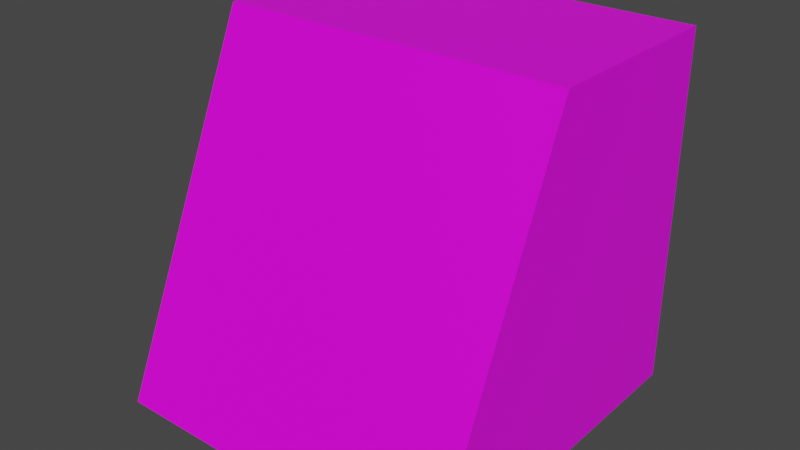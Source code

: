 # Source: debug.blend  (saved by Blender 3.1.7; exported with 4.5.12 LTS)
import bpy
from mathutils import Matrix  # noqa: F401  (used for matrix-valued properties, if any)

bpy.ops.wm.read_factory_settings(use_empty=True)
scene = bpy.context.scene
scene.name = 'Scene'

# ---- collections
col_collection = bpy.data.collections.new('Collection'); scene.collection.children.link(col_collection)

# ---- images (referenced by path relative to the original .blend; pixels are not part of the script)
import os
ASSET_DIR = os.environ.get("B2B_ASSET_DIR", "")  # directory of the original .blend (textures are referenced by path, not embedded)
HERE = os.path.dirname(os.path.abspath(__file__))  # packed textures are extracted next to this script under _unpacked/

def load_image(name, relpath, width, height, colorspace="sRGB"):
    """Load a texture the original file referenced (path relative to the .blend, or extracted next to this script)."""
    p = next((c for c in (os.path.join(HERE, relpath), os.path.join(ASSET_DIR, relpath)) if relpath and os.path.exists(c)), "")
    if p:
        img = bpy.data.images.load(p, check_existing=True)
        img.name = name
    else:  # same state as the original file: an image datablock whose file is absent (Cycles renders it pink)
        img = bpy.data.images.new(name, width, height)
        img.source = "FILE"
        img.filepath = "//" + (relpath or name)
    img.colorspace_settings.name = colorspace
    return img
img_debug_png = load_image('debug.png', 'debug.png', 1024, 1024, 'sRGB')

# ---- materials (node trees are filled in below, after node groups)
mat_material = bpy.data.materials.new('Material')
mat_material.alpha_threshold = 0.0
mat_material.use_transparent_shadow = False
mat_material.line_color = (0.0, 0.0, 0.0, 1.0)

# ---- material node trees
mat_material.use_nodes = True; mat_material.node_tree.nodes.clear()
_N = mat_material.node_tree.nodes; _L = mat_material.node_tree.links
n0 = _N.new('ShaderNodeOutputMaterial'); n0.name = 'Material Output'; n0.location = (300, 300)
n1 = _N.new('ShaderNodeBsdfPrincipled'); n1.name = 'Principled BSDF'; n1.location = (10, 300)
n1.distribution = 'GGX'
n1.subsurface_method = 'RANDOM_WALK_SKIN'
n1.inputs[2].default_value = 0.4
n1.inputs[3].default_value = 1.45
n1.inputs[27].default_value = (0.0, 0.0, 0.0, 1.0)
n1.inputs[28].default_value = 1.0
n2 = _N.new('ShaderNodeTexImage'); n2.name = 'Image Texture'; n2.location = (-280, 280)
n2.image = img_debug_png
n2.interpolation = 'Closest'
_L.new(n1.outputs[0], n0.inputs[0])
_L.new(n2.outputs[0], n1.inputs[0])
n0.is_active_output = True

# ---- world
world_world = bpy.data.worlds.new('World'); scene.world = world_world
world_world.use_nodes = True; world_world.node_tree.nodes.clear()
_N = world_world.node_tree.nodes; _L = world_world.node_tree.links
n0 = _N.new('ShaderNodeOutputWorld'); n0.name = 'World Output'; n0.location = (300, 300)
n1 = _N.new('ShaderNodeBackground'); n1.name = 'Background'; n1.location = (10, 300)
n1.inputs[0].default_value = (0.05088, 0.05088, 0.05088, 1.0)
_L.new(n1.outputs[0], n0.inputs[0])
n0.is_active_output = True
world_world.color = (0.05088, 0.05088, 0.05088)
world_world.use_sun_shadow = False
world_world.sun_shadow_jitter_overblur = 0.0

# ---- meshes
me_cube = bpy.data.meshes.new('Cube')
me_cube.from_pydata([(1.0, 1.0, -1.0), (1.0, -1.0, -1.0), (-1.0, 1.0, -1.0), (-1.0, -1.0, -1.0), (1.0, -0.125, 1.0), (-1.0, -0.125, 1.0), (1.0, 1.0, 1.0), (-1.0, 1.0, 1.0)], [], [(1, 4, 5, 3), (3, 5, 7, 2), (2, 0, 1, 3), (0, 6, 4, 1), (2, 7, 6, 0), (4, 6, 7, 5)])
_uv = me_cube.uv_layers.new(name='UVMap')
_uv.uv.foreach_set('vector', [1.0, 0.0, 1.0, 1.0, 0.0, 1.0, 0.0, 0.0, 1.0, 0.0, 0.5625, 1.0, 0.0, 1.0, 0.0, 0.0, 1.0, 1.0, 0.0, 1.0, 0.0, 0.0, 1.0, 0.0, 1.0, 0.0, 1.0, 1.0, 0.4375, 1.0, 0.0, 0.0, 1.0, 0.0, 1.0, 0.8393, 0.0, 0.8393, 0.0, 0.0, 1.0, 0.4375, 1.0, 1.0, 0.0, 1.0, 0.0, 0.4375])
me_cube.materials.append(mat_material)
me_cube.use_remesh_preserve_volume = False
me_cube.use_remesh_preserve_attributes = False
me_cube.use_mirror_vertex_groups = False
me_cube.update()

# ---- objects
ob_cube = bpy.data.objects.new('Cube', me_cube)

# ---- transforms, parenting, visibility, modifiers, constraints
ob_cube.location = (0.0, 0.0, 0.0)
ob_cube.lock_rotations_4d = False
ob_cube.empty_display_type = 'ARROWS'
ob_cube.lineart.crease_threshold = 0.0

# ---- collection membership
col_collection.objects.link(ob_cube)

# ---- scene / render settings (as saved in the file)
scene.frame_start = 1; scene.frame_end = 250; scene.frame_set(1)
scene.render.engine = 'BLENDER_EEVEE_NEXT'
scene.cycles.sampling_pattern = 'TABULATED_SOBOL'
scene.cycles.use_light_tree = False
scene.view_settings.view_transform = 'Filmic'
bpy.context.view_layer.update()

# ---- added for rendering (the .blend has no active camera and no usable light): camera, sun
cam_auto = bpy.data.cameras.new('AutoCamera')
cam_auto.lens = 50.0
cam_auto.sensor_width = 36.0
cam_auto.clip_end = 1000.0
ob_auto_camera = bpy.data.objects.new('AutoCamera', cam_auto)
scene.collection.objects.link(ob_auto_camera)
ob_auto_camera.location = (3.20507, -3.84609, 2.56406)
ob_auto_camera.rotation_euler = (1.09748, -7.21219e-08, 0.694738)
scene.camera = ob_auto_camera
light_auto_sun = bpy.data.lights.new('AutoSun', 'SUN')
light_auto_sun.energy = 3.0
light_auto_sun.angle = 0.0523599
ob_auto_sun = bpy.data.objects.new('AutoSun', light_auto_sun)
scene.collection.objects.link(ob_auto_sun)
ob_auto_sun.rotation_euler = (0.872665, 0.174533, 0.523599)
bpy.context.view_layer.update()
